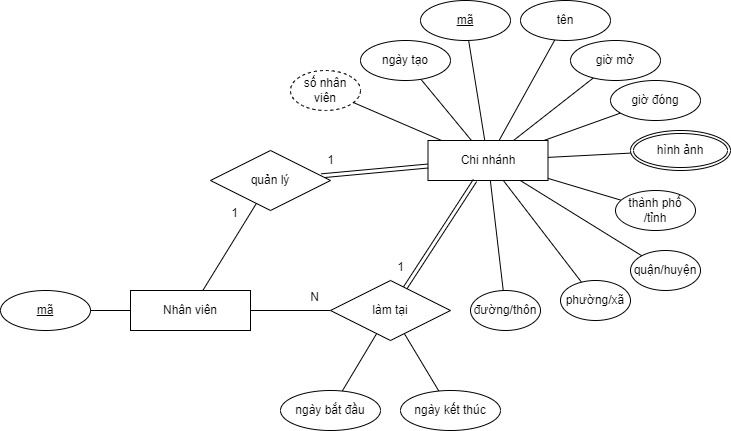

The diagram above was exported from draw.io. Its source (the exported page's mxGraphModel, read from the mxfile embedded in the PNG):
<mxGraphModel dx="1422" dy="747" grid="1" gridSize="10" guides="1" tooltips="1" connect="1" arrows="1" fold="1" page="1" pageScale="1" pageWidth="1654" pageHeight="2336" math="0" shadow="0">
  <root>
    <mxCell id="0" />
    <mxCell id="1" parent="0" />
    <mxCell id="2" style="edgeStyle=none;rounded=0;orthogonalLoop=1;jettySize=auto;html=1;fontSize=12;endArrow=none;endFill=0;" edge="1" source="9" target="10" parent="1">
      <mxGeometry relative="1" as="geometry" />
    </mxCell>
    <mxCell id="3" style="edgeStyle=none;rounded=0;orthogonalLoop=1;jettySize=auto;html=1;fontSize=12;endArrow=none;endFill=0;" edge="1" source="9" target="11" parent="1">
      <mxGeometry relative="1" as="geometry" />
    </mxCell>
    <mxCell id="4" style="edgeStyle=none;rounded=0;orthogonalLoop=1;jettySize=auto;html=1;fontSize=12;endArrow=none;endFill=0;" edge="1" source="9" target="20" parent="1">
      <mxGeometry relative="1" as="geometry" />
    </mxCell>
    <mxCell id="5" style="edgeStyle=none;rounded=0;orthogonalLoop=1;jettySize=auto;html=1;fontSize=12;endArrow=none;endFill=0;" edge="1" source="9" target="21" parent="1">
      <mxGeometry relative="1" as="geometry" />
    </mxCell>
    <mxCell id="6" style="edgeStyle=none;rounded=0;orthogonalLoop=1;jettySize=auto;html=1;fontSize=12;endArrow=none;endFill=0;" edge="1" source="9" target="38" parent="1">
      <mxGeometry relative="1" as="geometry" />
    </mxCell>
    <mxCell id="7" style="rounded=0;orthogonalLoop=1;jettySize=auto;html=1;endArrow=none;endFill=0;" edge="1" source="9" target="40" parent="1">
      <mxGeometry relative="1" as="geometry" />
    </mxCell>
    <mxCell id="8" style="edgeStyle=none;rounded=0;orthogonalLoop=1;jettySize=auto;html=1;endArrow=none;endFill=0;" edge="1" source="9" target="41" parent="1">
      <mxGeometry relative="1" as="geometry" />
    </mxCell>
    <mxCell id="9" value="Chi nhánh" style="whiteSpace=wrap;html=1;align=center;" vertex="1" parent="1">
      <mxGeometry x="917.5" y="660" width="120" height="40" as="geometry" />
    </mxCell>
    <mxCell id="10" value="&lt;u&gt;mã&lt;/u&gt;" style="ellipse;whiteSpace=wrap;html=1;" vertex="1" parent="1">
      <mxGeometry x="910" y="520" width="90" height="40" as="geometry" />
    </mxCell>
    <mxCell id="11" value="tên" style="ellipse;whiteSpace=wrap;html=1;" vertex="1" parent="1">
      <mxGeometry x="1010" y="520" width="90" height="40" as="geometry" />
    </mxCell>
    <mxCell id="12" style="edgeStyle=none;rounded=0;orthogonalLoop=1;jettySize=auto;html=1;endArrow=none;endFill=0;" edge="1" source="9" target="16" parent="1">
      <mxGeometry relative="1" as="geometry">
        <mxPoint x="1046.0365144459415" y="769.3330080577725" as="sourcePoint" />
      </mxGeometry>
    </mxCell>
    <mxCell id="13" style="edgeStyle=none;rounded=0;orthogonalLoop=1;jettySize=auto;html=1;endArrow=none;endFill=0;" edge="1" source="9" target="17" parent="1">
      <mxGeometry relative="1" as="geometry">
        <mxPoint x="1057.899094070533" y="769.931271734913" as="sourcePoint" />
      </mxGeometry>
    </mxCell>
    <mxCell id="14" style="edgeStyle=none;rounded=0;orthogonalLoop=1;jettySize=auto;html=1;endArrow=none;endFill=0;" edge="1" source="9" target="18" parent="1">
      <mxGeometry relative="1" as="geometry">
        <mxPoint x="1089.803103628395" y="747.8815502139239" as="sourcePoint" />
      </mxGeometry>
    </mxCell>
    <mxCell id="15" style="edgeStyle=none;rounded=0;orthogonalLoop=1;jettySize=auto;html=1;endArrow=none;endFill=0;" edge="1" source="9" target="19" parent="1">
      <mxGeometry relative="1" as="geometry">
        <mxPoint x="1084.7405384144208" y="760.5443727105674" as="sourcePoint" />
      </mxGeometry>
    </mxCell>
    <mxCell id="16" value="đường/thôn" style="ellipse;whiteSpace=wrap;html=1;" vertex="1" parent="1">
      <mxGeometry x="960" y="810" width="70" height="40" as="geometry" />
    </mxCell>
    <mxCell id="17" value="phường/xã" style="ellipse;whiteSpace=wrap;html=1;" vertex="1" parent="1">
      <mxGeometry x="1050" y="800" width="70" height="40" as="geometry" />
    </mxCell>
    <mxCell id="18" value="thành phố /tỉnh" style="ellipse;whiteSpace=wrap;html=1;" vertex="1" parent="1">
      <mxGeometry x="1105" y="710" width="80" height="40" as="geometry" />
    </mxCell>
    <mxCell id="19" value="quận/huyện" style="ellipse;whiteSpace=wrap;html=1;" vertex="1" parent="1">
      <mxGeometry x="1120" y="770" width="70" height="40" as="geometry" />
    </mxCell>
    <mxCell id="20" value="số nhân viên" style="ellipse;whiteSpace=wrap;html=1;dashed=1;" vertex="1" parent="1">
      <mxGeometry x="780" y="590" width="70" height="40" as="geometry" />
    </mxCell>
    <mxCell id="21" value="ngày tạo" style="ellipse;whiteSpace=wrap;html=1;" vertex="1" parent="1">
      <mxGeometry x="850" y="560" width="90" height="40" as="geometry" />
    </mxCell>
    <mxCell id="22" style="edgeStyle=none;rounded=0;orthogonalLoop=1;jettySize=auto;html=1;fontSize=12;endArrow=none;endFill=0;" edge="1" source="26" target="31" parent="1">
      <mxGeometry relative="1" as="geometry" />
    </mxCell>
    <mxCell id="23" value="1" style="edgeLabel;html=1;align=center;verticalAlign=middle;resizable=0;points=[];fontSize=12;" connectable="0" vertex="1" parent="22">
      <mxGeometry x="0.5676" relative="1" as="geometry">
        <mxPoint x="-11" y="-9" as="offset" />
      </mxGeometry>
    </mxCell>
    <mxCell id="24" style="edgeStyle=none;rounded=0;orthogonalLoop=1;jettySize=auto;html=1;fontSize=12;endArrow=none;endFill=0;" edge="1" source="26" target="35" parent="1">
      <mxGeometry relative="1" as="geometry" />
    </mxCell>
    <mxCell id="25" value="N" style="edgeLabel;html=1;align=center;verticalAlign=middle;resizable=0;points=[];fontSize=12;" connectable="0" vertex="1" parent="24">
      <mxGeometry x="0.3201" y="1" relative="1" as="geometry">
        <mxPoint x="10" y="-13" as="offset" />
      </mxGeometry>
    </mxCell>
    <mxCell id="26" value="Nhân viên" style="whiteSpace=wrap;html=1;align=center;" vertex="1" parent="1">
      <mxGeometry x="620" y="810" width="120" height="40" as="geometry" />
    </mxCell>
    <mxCell id="27" style="edgeStyle=none;rounded=0;orthogonalLoop=1;jettySize=auto;html=1;fontSize=12;endArrow=none;endFill=0;" edge="1" source="28" target="26" parent="1">
      <mxGeometry relative="1" as="geometry" />
    </mxCell>
    <mxCell id="28" value="&lt;u&gt;mã&lt;/u&gt;" style="ellipse;whiteSpace=wrap;html=1;" vertex="1" parent="1">
      <mxGeometry x="490" y="810" width="90" height="40" as="geometry" />
    </mxCell>
    <mxCell id="29" style="edgeStyle=none;rounded=0;orthogonalLoop=1;jettySize=auto;html=1;fontSize=12;endArrow=none;endFill=0;shape=link;" edge="1" source="31" target="9" parent="1">
      <mxGeometry relative="1" as="geometry" />
    </mxCell>
    <mxCell id="30" value="1" style="edgeLabel;html=1;align=center;verticalAlign=middle;resizable=0;points=[];fontSize=12;" connectable="0" vertex="1" parent="29">
      <mxGeometry x="-0.6818" relative="1" as="geometry">
        <mxPoint x="-8" y="-14" as="offset" />
      </mxGeometry>
    </mxCell>
    <mxCell id="31" value="quản lý" style="shape=rhombus;perimeter=rhombusPerimeter;whiteSpace=wrap;html=1;align=center;" vertex="1" parent="1">
      <mxGeometry x="700" y="670" width="120" height="60" as="geometry" />
    </mxCell>
    <mxCell id="32" style="edgeStyle=none;rounded=0;orthogonalLoop=1;jettySize=auto;html=1;fontSize=12;endArrow=none;endFill=0;shape=link;" edge="1" source="35" target="9" parent="1">
      <mxGeometry relative="1" as="geometry" />
    </mxCell>
    <mxCell id="33" value="1" style="edgeLabel;html=1;align=center;verticalAlign=middle;resizable=0;points=[];fontSize=12;" connectable="0" vertex="1" parent="32">
      <mxGeometry x="-0.7475" y="1" relative="1" as="geometry">
        <mxPoint x="-13" y="-7" as="offset" />
      </mxGeometry>
    </mxCell>
    <mxCell id="34" style="edgeStyle=none;rounded=0;orthogonalLoop=1;jettySize=auto;html=1;endArrow=none;endFill=0;" edge="1" source="35" target="39" parent="1">
      <mxGeometry relative="1" as="geometry" />
    </mxCell>
    <mxCell id="35" value="làm tại" style="shape=rhombus;perimeter=rhombusPerimeter;whiteSpace=wrap;html=1;align=center;" vertex="1" parent="1">
      <mxGeometry x="820" y="800" width="120" height="60" as="geometry" />
    </mxCell>
    <mxCell id="36" style="edgeStyle=none;rounded=0;orthogonalLoop=1;jettySize=auto;html=1;fontSize=12;endArrow=none;endFill=0;" edge="1" source="37" target="35" parent="1">
      <mxGeometry relative="1" as="geometry" />
    </mxCell>
    <mxCell id="37" value="ngày bắt đầu" style="ellipse;whiteSpace=wrap;html=1;" vertex="1" parent="1">
      <mxGeometry x="770" y="910" width="100" height="40" as="geometry" />
    </mxCell>
    <mxCell id="38" value="hình ảnh" style="ellipse;shape=doubleEllipse;margin=3;whiteSpace=wrap;html=1;align=center;labelBackgroundColor=#FFFFFF;fontSize=12;" vertex="1" parent="1">
      <mxGeometry x="1120" y="650" width="100" height="40" as="geometry" />
    </mxCell>
    <mxCell id="39" value="ngày kết thúc" style="ellipse;whiteSpace=wrap;html=1;" vertex="1" parent="1">
      <mxGeometry x="890" y="910" width="100" height="40" as="geometry" />
    </mxCell>
    <mxCell id="40" value="giờ mở" style="ellipse;whiteSpace=wrap;html=1;" vertex="1" parent="1">
      <mxGeometry x="1060" y="560" width="90" height="40" as="geometry" />
    </mxCell>
    <mxCell id="41" value="giờ đóng" style="ellipse;whiteSpace=wrap;html=1;" vertex="1" parent="1">
      <mxGeometry x="1100" y="600" width="90" height="40" as="geometry" />
    </mxCell>
  </root>
</mxGraphModel>